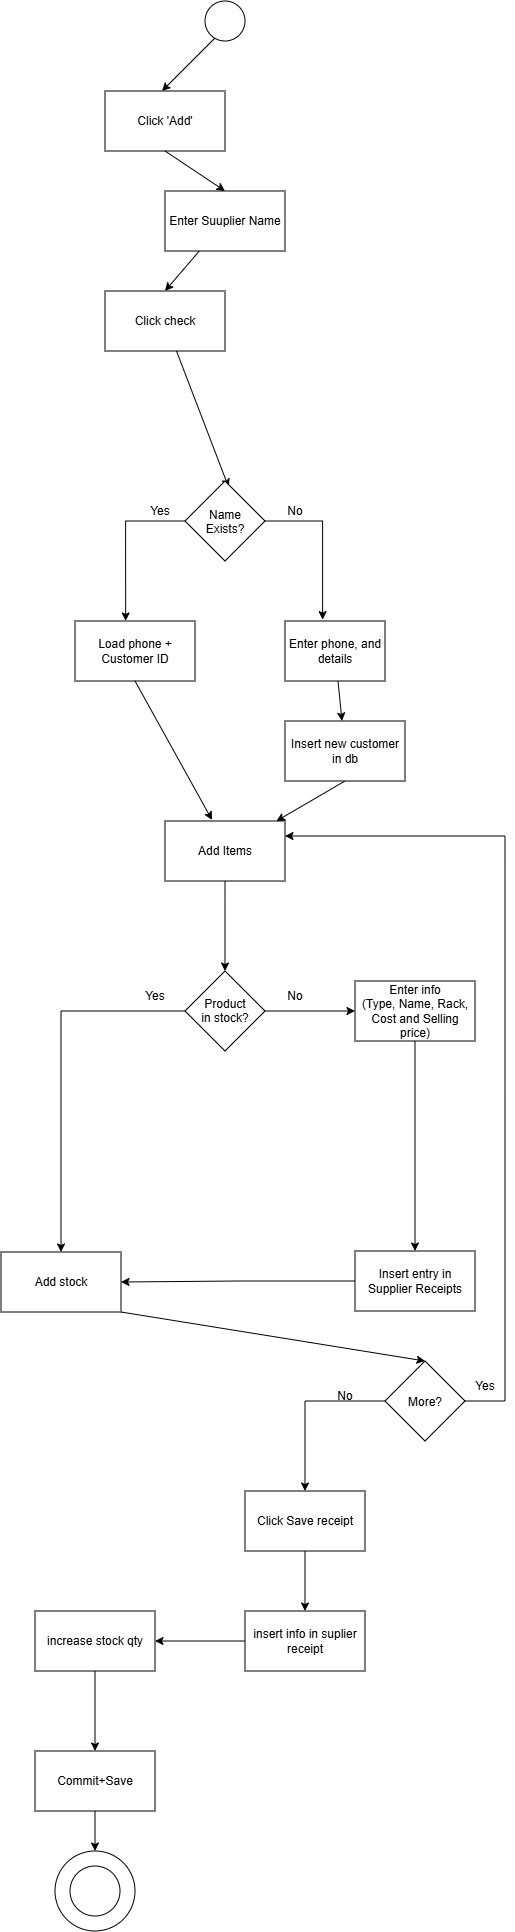

The diagram above was exported from draw.io. Its source (the exported page's mxGraphModel, read from the mxfile embedded in the PNG):
<mxGraphModel dx="1896" dy="1252" grid="1" gridSize="10" guides="1" tooltips="1" connect="1" arrows="1" fold="1" page="1" pageScale="1" pageWidth="850" pageHeight="1100" math="0" shadow="0">
  <root>
    <mxCell id="0" />
    <mxCell id="1" parent="0" />
    <mxCell id="RPKSjAeEi5riC3pdosXL-13" edge="1" parent="1" style="rounded=0;orthogonalLoop=1;jettySize=auto;html=1;exitX=0;exitY=1;exitDx=0;exitDy=0;">
      <mxGeometry relative="1" as="geometry">
        <mxPoint x="452.85786437626905" y="234.14213562373095" as="sourcePoint" />
        <mxPoint x="397" y="290" as="targetPoint" />
      </mxGeometry>
    </mxCell>
    <mxCell id="RPKSjAeEi5riC3pdosXL-3" parent="1" style="ellipse;whiteSpace=wrap;html=1;shapeInside=1;aspect=fixed;fillStyle=solid;fillColor=light-dark(#FFFFFF,#150000);" value="" vertex="1">
      <mxGeometry height="40" width="40" x="440" y="200" as="geometry" />
    </mxCell>
    <mxCell id="RPKSjAeEi5riC3pdosXL-4" parent="1" style="rounded=0;whiteSpace=wrap;html=1;" value="Click 'Add'" vertex="1">
      <mxGeometry height="60" width="120" x="340" y="290" as="geometry" />
    </mxCell>
    <mxCell id="RPKSjAeEi5riC3pdosXL-16" edge="1" parent="1" source="RPKSjAeEi5riC3pdosXL-5" style="rounded=0;orthogonalLoop=1;jettySize=auto;html=1;entryX=0.5;entryY=0;entryDx=0;entryDy=0;" target="RPKSjAeEi5riC3pdosXL-6">
      <mxGeometry relative="1" as="geometry" />
    </mxCell>
    <mxCell id="RPKSjAeEi5riC3pdosXL-5" parent="1" style="rounded=0;whiteSpace=wrap;html=1;" value="Enter Suuplier Name" vertex="1">
      <mxGeometry height="60" width="120" x="400" y="390" as="geometry" />
    </mxCell>
    <mxCell id="RPKSjAeEi5riC3pdosXL-17" edge="1" parent="1" source="RPKSjAeEi5riC3pdosXL-6" style="rounded=0;orthogonalLoop=1;jettySize=auto;html=1;entryX=0.546;entryY=0.079;entryDx=0;entryDy=0;entryPerimeter=0;" target="RPKSjAeEi5riC3pdosXL-10">
      <mxGeometry relative="1" as="geometry">
        <mxPoint x="460" y="590" as="targetPoint" />
      </mxGeometry>
    </mxCell>
    <mxCell id="RPKSjAeEi5riC3pdosXL-6" parent="1" style="rounded=0;whiteSpace=wrap;html=1;" value="Click check" vertex="1">
      <mxGeometry height="60" width="120" x="340" y="490" as="geometry" />
    </mxCell>
    <mxCell id="RPKSjAeEi5riC3pdosXL-10" parent="1" style="rhombus;whiteSpace=wrap;html=1;shapeInside=1;" value="Name Exists?" vertex="1">
      <mxGeometry height="80" width="80" x="420" y="680" as="geometry" />
    </mxCell>
    <mxCell id="RPKSjAeEi5riC3pdosXL-11" parent="1" style="rounded=0;whiteSpace=wrap;html=1;" value="Load phone + Customer ID" vertex="1">
      <mxGeometry height="60" width="120" x="310" y="820" as="geometry" />
    </mxCell>
    <mxCell id="RPKSjAeEi5riC3pdosXL-69" edge="1" parent="1" source="RPKSjAeEi5riC3pdosXL-12" style="rounded=0;orthogonalLoop=1;jettySize=auto;html=1;" target="RPKSjAeEi5riC3pdosXL-24" value="">
      <mxGeometry relative="1" as="geometry" />
    </mxCell>
    <mxCell id="RPKSjAeEi5riC3pdosXL-12" parent="1" style="rounded=0;whiteSpace=wrap;html=1;" value="Enter phone, and details" vertex="1">
      <mxGeometry height="60" width="100" x="520" y="820" as="geometry" />
    </mxCell>
    <mxCell id="RPKSjAeEi5riC3pdosXL-14" edge="1" parent="1" source="RPKSjAeEi5riC3pdosXL-4" style="rounded=0;orthogonalLoop=1;jettySize=auto;html=1;exitX=0.5;exitY=1;exitDx=0;exitDy=0;entryX=0.5;entryY=0;entryDx=0;entryDy=0;" target="RPKSjAeEi5riC3pdosXL-5">
      <mxGeometry relative="1" as="geometry" />
    </mxCell>
    <mxCell id="RPKSjAeEi5riC3pdosXL-19" edge="1" parent="1" source="RPKSjAeEi5riC3pdosXL-10" style="edgeStyle=orthogonalEdgeStyle;rounded=0;orthogonalLoop=1;jettySize=auto;html=1;entryX=0.422;entryY=-0.001;entryDx=0;entryDy=0;entryPerimeter=0;exitX=0;exitY=0.5;exitDx=0;exitDy=0;" target="RPKSjAeEi5riC3pdosXL-11">
      <mxGeometry relative="1" as="geometry" />
    </mxCell>
    <mxCell id="RPKSjAeEi5riC3pdosXL-20" edge="1" parent="1" source="RPKSjAeEi5riC3pdosXL-10" style="edgeStyle=orthogonalEdgeStyle;rounded=0;orthogonalLoop=1;jettySize=auto;html=1;entryX=0.376;entryY=-0.023;entryDx=0;entryDy=0;entryPerimeter=0;" target="RPKSjAeEi5riC3pdosXL-12">
      <mxGeometry relative="1" as="geometry" />
    </mxCell>
    <mxCell id="RPKSjAeEi5riC3pdosXL-22" parent="1" style="text;html=1;whiteSpace=wrap;strokeColor=none;fillColor=none;align=center;verticalAlign=middle;rounded=0;" value="Yes" vertex="1">
      <mxGeometry height="20" width="60" x="365" y="700" as="geometry" />
    </mxCell>
    <mxCell id="RPKSjAeEi5riC3pdosXL-23" parent="1" style="text;html=1;whiteSpace=wrap;strokeColor=none;fillColor=none;align=center;verticalAlign=middle;rounded=0;" value="No" vertex="1">
      <mxGeometry height="20" width="60" x="500" y="700" as="geometry" />
    </mxCell>
    <mxCell id="RPKSjAeEi5riC3pdosXL-27" edge="1" parent="1" source="RPKSjAeEi5riC3pdosXL-24" style="rounded=0;orthogonalLoop=1;jettySize=auto;html=1;exitX=0.5;exitY=1;exitDx=0;exitDy=0;" target="RPKSjAeEi5riC3pdosXL-25">
      <mxGeometry relative="1" as="geometry" />
    </mxCell>
    <mxCell id="RPKSjAeEi5riC3pdosXL-24" parent="1" style="rounded=0;whiteSpace=wrap;html=1;" value="Insert new customer in db" vertex="1">
      <mxGeometry height="60" width="120" x="520" y="920" as="geometry" />
    </mxCell>
    <mxCell id="RPKSjAeEi5riC3pdosXL-29" edge="1" parent="1" source="RPKSjAeEi5riC3pdosXL-25" style="edgeStyle=orthogonalEdgeStyle;rounded=0;orthogonalLoop=1;jettySize=auto;html=1;" target="RPKSjAeEi5riC3pdosXL-28" value="">
      <mxGeometry relative="1" as="geometry" />
    </mxCell>
    <mxCell id="RPKSjAeEi5riC3pdosXL-25" parent="1" style="rounded=0;whiteSpace=wrap;html=1;" value="Add Items" vertex="1">
      <mxGeometry height="60" width="120" x="400" y="1020" as="geometry" />
    </mxCell>
    <mxCell id="RPKSjAeEi5riC3pdosXL-26" edge="1" parent="1" source="RPKSjAeEi5riC3pdosXL-11" style="rounded=0;orthogonalLoop=1;jettySize=auto;html=1;exitX=0.5;exitY=1;exitDx=0;exitDy=0;entryX=0.392;entryY=-0.017;entryDx=0;entryDy=0;entryPerimeter=0;" target="RPKSjAeEi5riC3pdosXL-25">
      <mxGeometry relative="1" as="geometry" />
    </mxCell>
    <mxCell id="RPKSjAeEi5riC3pdosXL-35" edge="1" parent="1" source="RPKSjAeEi5riC3pdosXL-28" style="edgeStyle=orthogonalEdgeStyle;rounded=0;orthogonalLoop=1;jettySize=auto;html=1;" target="RPKSjAeEi5riC3pdosXL-31" value="">
      <mxGeometry relative="1" as="geometry" />
    </mxCell>
    <mxCell id="RPKSjAeEi5riC3pdosXL-55" edge="1" parent="1" source="RPKSjAeEi5riC3pdosXL-28" style="edgeStyle=orthogonalEdgeStyle;rounded=0;orthogonalLoop=1;jettySize=auto;html=1;" target="RPKSjAeEi5riC3pdosXL-54">
      <mxGeometry relative="1" as="geometry" />
    </mxCell>
    <mxCell id="RPKSjAeEi5riC3pdosXL-28" parent="1" style="rhombus;whiteSpace=wrap;html=1;shapeInside=1;" value="Product in stock?" vertex="1">
      <mxGeometry height="80" width="80" x="420" y="1170" as="geometry" />
    </mxCell>
    <mxCell id="RPKSjAeEi5riC3pdosXL-70" edge="1" parent="1" source="RPKSjAeEi5riC3pdosXL-31" style="edgeStyle=orthogonalEdgeStyle;rounded=0;orthogonalLoop=1;jettySize=auto;html=1;" target="RPKSjAeEi5riC3pdosXL-40">
      <mxGeometry relative="1" as="geometry" />
    </mxCell>
    <mxCell id="RPKSjAeEi5riC3pdosXL-31" parent="1" style="rounded=0;whiteSpace=wrap;html=1;" value="Enter info&lt;div&gt;(Type, Name, Rack, Cost and Selling price)&lt;/div&gt;" vertex="1">
      <mxGeometry height="60" width="120" x="590" y="1180" as="geometry" />
    </mxCell>
    <mxCell id="RPKSjAeEi5riC3pdosXL-38" edge="1" parent="1" source="RPKSjAeEi5riC3pdosXL-36" style="edgeStyle=orthogonalEdgeStyle;rounded=0;orthogonalLoop=1;jettySize=auto;html=1;exitX=1;exitY=0.5;exitDx=0;exitDy=0;entryX=1;entryY=0.25;entryDx=0;entryDy=0;" target="RPKSjAeEi5riC3pdosXL-25">
      <mxGeometry relative="1" as="geometry">
        <Array as="points">
          <mxPoint x="740" y="1600" />
          <mxPoint x="740" y="1035" />
        </Array>
        <mxPoint x="780" y="1700" as="targetPoint" />
      </mxGeometry>
    </mxCell>
    <mxCell id="RPKSjAeEi5riC3pdosXL-42" edge="1" parent="1" source="RPKSjAeEi5riC3pdosXL-36" style="edgeStyle=orthogonalEdgeStyle;rounded=0;orthogonalLoop=1;jettySize=auto;html=1;" target="RPKSjAeEi5riC3pdosXL-41">
      <mxGeometry relative="1" as="geometry" />
    </mxCell>
    <mxCell id="RPKSjAeEi5riC3pdosXL-36" parent="1" style="rhombus;whiteSpace=wrap;html=1;shapeInside=1;" value="More?" vertex="1">
      <mxGeometry height="80" width="80" x="620" y="1560" as="geometry" />
    </mxCell>
    <mxCell id="RPKSjAeEi5riC3pdosXL-57" edge="1" parent="1" source="RPKSjAeEi5riC3pdosXL-40" style="edgeStyle=orthogonalEdgeStyle;rounded=0;orthogonalLoop=1;jettySize=auto;html=1;" target="RPKSjAeEi5riC3pdosXL-54">
      <mxGeometry relative="1" as="geometry" />
    </mxCell>
    <mxCell id="RPKSjAeEi5riC3pdosXL-40" parent="1" style="rounded=0;whiteSpace=wrap;html=1;" value="Insert entry in Supplier Receipts" vertex="1">
      <mxGeometry height="60" width="120" x="590" y="1450" as="geometry" />
    </mxCell>
    <mxCell id="RPKSjAeEi5riC3pdosXL-46" edge="1" parent="1" source="RPKSjAeEi5riC3pdosXL-41" style="edgeStyle=orthogonalEdgeStyle;rounded=0;orthogonalLoop=1;jettySize=auto;html=1;" target="RPKSjAeEi5riC3pdosXL-44" value="">
      <mxGeometry relative="1" as="geometry" />
    </mxCell>
    <mxCell id="RPKSjAeEi5riC3pdosXL-41" parent="1" style="rounded=0;whiteSpace=wrap;html=1;" value="Click Save receipt" vertex="1">
      <mxGeometry height="60" width="120" x="480" y="1690" as="geometry" />
    </mxCell>
    <mxCell id="RPKSjAeEi5riC3pdosXL-47" edge="1" parent="1" source="RPKSjAeEi5riC3pdosXL-44" style="edgeStyle=orthogonalEdgeStyle;rounded=0;orthogonalLoop=1;jettySize=auto;html=1;" target="RPKSjAeEi5riC3pdosXL-45" value="">
      <mxGeometry relative="1" as="geometry" />
    </mxCell>
    <mxCell id="RPKSjAeEi5riC3pdosXL-44" parent="1" style="rounded=0;whiteSpace=wrap;html=1;" value="insert info in suplier receipt" vertex="1">
      <mxGeometry height="60" width="120" x="480" y="1810" as="geometry" />
    </mxCell>
    <mxCell id="RPKSjAeEi5riC3pdosXL-65" edge="1" parent="1" source="RPKSjAeEi5riC3pdosXL-45" style="edgeStyle=orthogonalEdgeStyle;rounded=0;orthogonalLoop=1;jettySize=auto;html=1;" target="RPKSjAeEi5riC3pdosXL-64" value="">
      <mxGeometry relative="1" as="geometry" />
    </mxCell>
    <mxCell id="RPKSjAeEi5riC3pdosXL-45" parent="1" style="rounded=0;whiteSpace=wrap;html=1;" value="increase stock qty" vertex="1">
      <mxGeometry height="60" width="120" x="270" y="1810" as="geometry" />
    </mxCell>
    <mxCell id="RPKSjAeEi5riC3pdosXL-56" edge="1" parent="1" source="RPKSjAeEi5riC3pdosXL-54" style="rounded=0;orthogonalLoop=1;jettySize=auto;html=1;exitX=1;exitY=1;exitDx=0;exitDy=0;entryX=0.5;entryY=0;entryDx=0;entryDy=0;" target="RPKSjAeEi5riC3pdosXL-36">
      <mxGeometry relative="1" as="geometry" />
    </mxCell>
    <mxCell id="RPKSjAeEi5riC3pdosXL-54" parent="1" style="rounded=0;whiteSpace=wrap;html=1;" value="Add stock" vertex="1">
      <mxGeometry height="60" width="120" x="236" y="1451" as="geometry" />
    </mxCell>
    <mxCell id="RPKSjAeEi5riC3pdosXL-58" parent="1" style="text;html=1;whiteSpace=wrap;strokeColor=none;fillColor=none;align=center;verticalAlign=middle;rounded=0;" value="Yes" vertex="1">
      <mxGeometry height="30" width="60" x="360" y="1180" as="geometry" />
    </mxCell>
    <mxCell id="RPKSjAeEi5riC3pdosXL-59" parent="1" style="text;html=1;whiteSpace=wrap;strokeColor=none;fillColor=none;align=center;verticalAlign=middle;rounded=0;" value="No" vertex="1">
      <mxGeometry height="30" width="60" x="500" y="1180" as="geometry" />
    </mxCell>
    <mxCell id="RPKSjAeEi5riC3pdosXL-60" parent="1" style="text;html=1;whiteSpace=wrap;strokeColor=none;fillColor=none;align=center;verticalAlign=middle;rounded=0;" value="No" vertex="1">
      <mxGeometry height="30" width="60" x="550" y="1580" as="geometry" />
    </mxCell>
    <mxCell id="RPKSjAeEi5riC3pdosXL-61" parent="1" style="text;html=1;whiteSpace=wrap;strokeColor=none;fillColor=none;align=center;verticalAlign=middle;rounded=0;" value="Yes" vertex="1">
      <mxGeometry height="30" width="60" x="690" y="1570" as="geometry" />
    </mxCell>
    <mxCell id="RPKSjAeEi5riC3pdosXL-62" connectable="0" parent="1" style="group" value="" vertex="1">
      <mxGeometry height="80" width="80" x="290" y="2050" as="geometry" />
    </mxCell>
    <mxCell id="RPKSjAeEi5riC3pdosXL-48" parent="RPKSjAeEi5riC3pdosXL-62" style="ellipse;whiteSpace=wrap;html=1;shapeInside=1;aspect=fixed;" value="" vertex="1">
      <mxGeometry height="80" width="80" as="geometry" />
    </mxCell>
    <mxCell id="RPKSjAeEi5riC3pdosXL-50" parent="RPKSjAeEi5riC3pdosXL-62" style="ellipse;whiteSpace=wrap;html=1;shapeInside=1;aspect=fixed;fillColor=light-dark(#FFFFFF,#000000);" value="" vertex="1">
      <mxGeometry height="50" width="50" x="15" y="15" as="geometry" />
    </mxCell>
    <mxCell id="RPKSjAeEi5riC3pdosXL-68" edge="1" parent="1" source="RPKSjAeEi5riC3pdosXL-64" style="edgeStyle=orthogonalEdgeStyle;rounded=0;orthogonalLoop=1;jettySize=auto;html=1;exitX=0.5;exitY=1;exitDx=0;exitDy=0;entryX=0.5;entryY=0;entryDx=0;entryDy=0;" target="RPKSjAeEi5riC3pdosXL-48">
      <mxGeometry relative="1" as="geometry" />
    </mxCell>
    <mxCell id="RPKSjAeEi5riC3pdosXL-64" parent="1" style="rounded=0;whiteSpace=wrap;html=1;" value="Commit+Save" vertex="1">
      <mxGeometry height="60" width="120" x="270" y="1950" as="geometry" />
    </mxCell>
  </root>
</mxGraphModel>